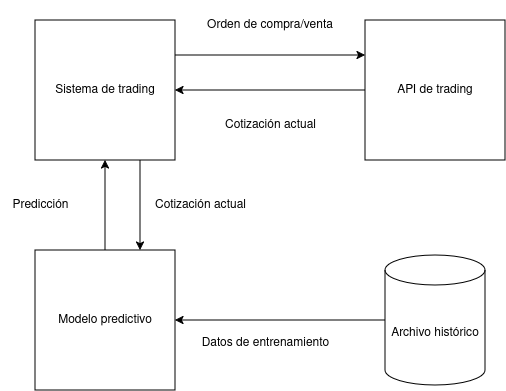

The diagram above was exported from draw.io. Its source (the exported page's mxGraphModel, read from the mxfile embedded in the PNG):
<mxGraphModel dx="1571" dy="807" grid="1" gridSize="10" guides="1" tooltips="1" connect="1" arrows="1" fold="1" page="1" pageScale="1" pageWidth="827" pageHeight="1169" math="0" shadow="0">
  <root>
    <mxCell id="0" />
    <mxCell id="1" parent="0" />
    <mxCell id="jK7-SFmW4GSe8p9R-DkJ-8" edge="1" parent="1" source="jK7-SFmW4GSe8p9R-DkJ-1" style="edgeStyle=orthogonalEdgeStyle;rounded=0;orthogonalLoop=1;jettySize=auto;html=1;" target="jK7-SFmW4GSe8p9R-DkJ-2">
      <mxGeometry relative="1" as="geometry" />
    </mxCell>
    <mxCell id="jK7-SFmW4GSe8p9R-DkJ-1" parent="1" style="whiteSpace=wrap;html=1;aspect=fixed;" value="API de trading" vertex="1">
      <mxGeometry height="140" width="140" x="630" y="370" as="geometry" />
    </mxCell>
    <mxCell id="jK7-SFmW4GSe8p9R-DkJ-10" edge="1" parent="1" source="jK7-SFmW4GSe8p9R-DkJ-2" style="edgeStyle=orthogonalEdgeStyle;rounded=0;orthogonalLoop=1;jettySize=auto;html=1;exitX=1;exitY=0.25;exitDx=0;exitDy=0;entryX=0;entryY=0.25;entryDx=0;entryDy=0;" target="jK7-SFmW4GSe8p9R-DkJ-1">
      <mxGeometry relative="1" as="geometry" />
    </mxCell>
    <mxCell id="jK7-SFmW4GSe8p9R-DkJ-13" edge="1" parent="1" source="jK7-SFmW4GSe8p9R-DkJ-2" style="edgeStyle=orthogonalEdgeStyle;rounded=0;orthogonalLoop=1;jettySize=auto;html=1;exitX=0.75;exitY=1;exitDx=0;exitDy=0;entryX=0.75;entryY=0;entryDx=0;entryDy=0;" target="jK7-SFmW4GSe8p9R-DkJ-3">
      <mxGeometry relative="1" as="geometry" />
    </mxCell>
    <mxCell id="jK7-SFmW4GSe8p9R-DkJ-2" parent="1" style="whiteSpace=wrap;html=1;aspect=fixed;" value="Sistema de trading" vertex="1">
      <mxGeometry height="140" width="140" x="300" y="370" as="geometry" />
    </mxCell>
    <mxCell id="jK7-SFmW4GSe8p9R-DkJ-6" edge="1" parent="1" source="jK7-SFmW4GSe8p9R-DkJ-3" style="edgeStyle=orthogonalEdgeStyle;rounded=0;orthogonalLoop=1;jettySize=auto;html=1;entryX=0.5;entryY=1;entryDx=0;entryDy=0;" target="jK7-SFmW4GSe8p9R-DkJ-2">
      <mxGeometry relative="1" as="geometry" />
    </mxCell>
    <mxCell id="jK7-SFmW4GSe8p9R-DkJ-3" parent="1" style="whiteSpace=wrap;html=1;aspect=fixed;" value="Modelo predictivo" vertex="1">
      <mxGeometry height="140" width="140" x="300" y="600" as="geometry" />
    </mxCell>
    <mxCell id="jK7-SFmW4GSe8p9R-DkJ-11" parent="1" style="text;html=1;align=center;verticalAlign=middle;whiteSpace=wrap;rounded=0;" value="Orden de compra/venta" vertex="1">
      <mxGeometry height="50" width="130" x="470" y="350" as="geometry" />
    </mxCell>
    <mxCell id="jK7-SFmW4GSe8p9R-DkJ-12" parent="1" style="text;html=1;align=center;verticalAlign=middle;resizable=0;points=[];autosize=1;strokeColor=none;fillColor=none;" value="Cotización actual" vertex="1">
      <mxGeometry height="30" width="110" x="480" y="460" as="geometry" />
    </mxCell>
    <mxCell id="jK7-SFmW4GSe8p9R-DkJ-14" parent="1" style="text;html=1;align=center;verticalAlign=middle;resizable=0;points=[];autosize=1;strokeColor=none;fillColor=none;" value="Cotización actual" vertex="1">
      <mxGeometry height="30" width="110" x="410" y="540" as="geometry" />
    </mxCell>
    <mxCell id="jK7-SFmW4GSe8p9R-DkJ-15" parent="1" style="text;html=1;align=center;verticalAlign=middle;resizable=0;points=[];autosize=1;strokeColor=none;fillColor=none;" value="Predicción" vertex="1">
      <mxGeometry height="30" width="80" x="265" y="540" as="geometry" />
    </mxCell>
    <mxCell id="jK7-SFmW4GSe8p9R-DkJ-18" edge="1" parent="1" source="jK7-SFmW4GSe8p9R-DkJ-17" style="edgeStyle=orthogonalEdgeStyle;rounded=0;orthogonalLoop=1;jettySize=auto;html=1;" target="jK7-SFmW4GSe8p9R-DkJ-3">
      <mxGeometry relative="1" as="geometry" />
    </mxCell>
    <mxCell id="jK7-SFmW4GSe8p9R-DkJ-17" parent="1" style="shape=cylinder3;whiteSpace=wrap;html=1;boundedLbl=1;backgroundOutline=1;size=15;" value="Archivo histórico" vertex="1">
      <mxGeometry height="130" width="100" x="650" y="605" as="geometry" />
    </mxCell>
    <mxCell id="jK7-SFmW4GSe8p9R-DkJ-19" parent="1" style="text;html=1;align=center;verticalAlign=middle;resizable=0;points=[];autosize=1;strokeColor=none;fillColor=none;" value="Datos de entrenamiento" vertex="1">
      <mxGeometry height="30" width="150" x="455" y="678" as="geometry" />
    </mxCell>
  </root>
</mxGraphModel>